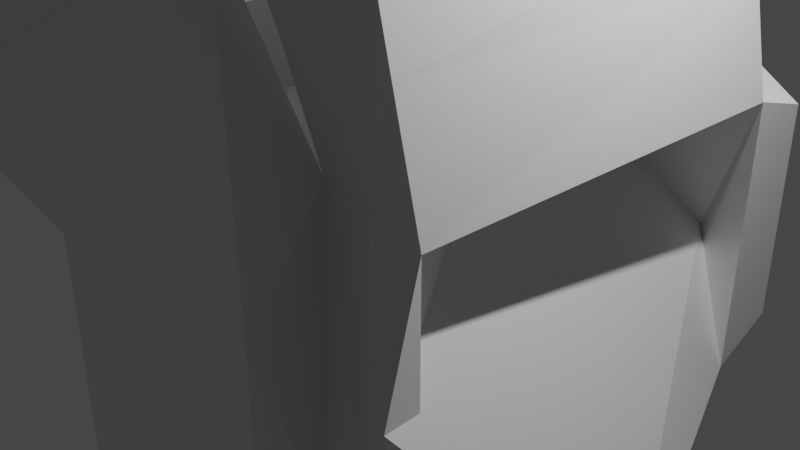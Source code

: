 # Source: untitled.blend  (saved by Blender 3.0.42; exported with 4.5.12 LTS)
import bpy
from mathutils import Matrix  # noqa: F401  (used for matrix-valued properties, if any)

bpy.ops.wm.read_factory_settings(use_empty=True)
scene = bpy.context.scene
scene.name = 'Scene'

# ---- collections
col_collection = bpy.data.collections.new('Collection'); scene.collection.children.link(col_collection)

# ---- materials (node trees are filled in below, after node groups)
mat_material = bpy.data.materials.new('Material')
mat_material.alpha_threshold = 0.0
mat_material.use_transparent_shadow = False
mat_material.line_color = (0.0, 0.0, 0.0, 1.0)

# ---- material node trees
mat_material.use_nodes = True; mat_material.node_tree.nodes.clear()
_N = mat_material.node_tree.nodes; _L = mat_material.node_tree.links
n0 = _N.new('ShaderNodeOutputMaterial'); n0.name = 'Material Output'; n0.location = (300, 300)
n1 = _N.new('ShaderNodeBsdfPrincipled'); n1.name = 'Principled BSDF'; n1.location = (10, 300)
n1.distribution = 'GGX'
n1.subsurface_method = 'RANDOM_WALK_SKIN'
n1.inputs[2].default_value = 0.4
n1.inputs[3].default_value = 1.45
n1.inputs[27].default_value = (0.0, 0.0, 0.0, 1.0)
n1.inputs[28].default_value = 1.0
_L.new(n1.outputs[0], n0.inputs[0])
n0.is_active_output = True

# ---- world
world_world = bpy.data.worlds.new('World'); scene.world = world_world
world_world.use_nodes = True; world_world.node_tree.nodes.clear()
_N = world_world.node_tree.nodes; _L = world_world.node_tree.links
n0 = _N.new('ShaderNodeOutputWorld'); n0.name = 'World Output'; n0.location = (300, 300)
n1 = _N.new('ShaderNodeBackground'); n1.name = 'Background'; n1.location = (10, 300)
n1.inputs[0].default_value = (0.05088, 0.05088, 0.05088, 1.0)
_L.new(n1.outputs[0], n0.inputs[0])
n0.is_active_output = True
world_world.color = (0.05088, 0.05088, 0.05088)
world_world.use_sun_shadow = False
world_world.sun_shadow_jitter_overblur = 0.0

# ---- cameras
cam_camera = bpy.data.cameras.new('Camera')
cam_camera.clip_end = 100.0
cam_camera.ortho_scale = 7.314

# ---- lights
light_light = bpy.data.lights.new('Light', 'POINT')
light_light.transmission_factor = 0.0
light_light.energy = 1000.0
light_light.shadow_soft_size = 0.1
light_light.shadow_maximum_resolution = 0.006
light_light.use_absolute_resolution = True

# ---- meshes
me_cube = bpy.data.meshes.new('Cube')
me_cube.from_pydata([(0.3369, 0.3188, 1.027), (0.5825, 0.9565, -0.6205), (0.2917, -0.3551, 0.9386), (1.0, -1.0, -1.0), (-0.327, 0.3318, 1.012), (-0.5632, 0.9612, -0.62), (-0.2982, -0.3822, 0.9508), (-1.0, -1.0, -1.0), (1.861, 1.001, 1.002), (1.847, 1.0, -1.0), (1.847, -1.0, 1.0), (1.847, -1.0, -1.0), (0.525, 0.432, 1.33), (1.348, 1.186, -0.121), (1.886, -1.186, 0.121), (2.708, -0.432, -1.33), (-1.0, 0.6825, -1.718), (-1.0, -1.317, -1.718), (1.0, 0.6825, -1.718), (-1.013, -1.324, 0.2811), (1.0, -1.317, 0.2818), (1.0, -1.317, -1.718), (-1.349, 1.159, -0.5561), (-2.002, -0.7325, -1.324), (-1.026, -1.093, 1.506), (-1.386, 0.8407, 0.6879), (-1.02, -1.004, 1.476), (-0.9805, 1.017, 1.505), (-1.455, -0.9941, 1.504), (-1.459, 1.022, 1.499), (-1.451, -1.326, 0.9786), (-0.9966, -1.336, 0.9968), (-1.519, -1.332, 1.574), (-0.9694, -1.34, 1.52), (-1.44, -1.49, 0.9892), (-0.9769, -1.509, 0.9781), (-1.518, -1.531, 1.57), (-0.9902, -1.498, 1.494), (0.4074, -1.094, 2.39), (-1.173, -1.376, 2.334), (-0.1865, -1.507, 1.87), (-1.238, -1.724, 1.288), (0.6521, 1.014, 2.35), (0.6706, -1.063, 2.298), (1.594, 0.9513, 2.32), (1.594, -1.049, 2.32), (1.264, 0.2631, 2.71), (1.25, -0.4748, 2.717), (1.076, 0.2631, 2.71), (1.09, -0.4748, 2.717), (0.7248, -1.474, 2.301), (1.594, -1.461, 2.32), (0.658, -1.506, 2.875), (1.594, -1.461, 2.769), (0.9797, 1.405, 0.8621), (1.035, 1.388, -0.8242), (1.808, 1.39, 0.8285), (1.807, 1.385, -0.81), (-0.9314, 1.216, 0.6794), (-0.9651, 1.242, -0.7499), (-1.428, 1.217, 1.0), (-1.428, 1.217, -1.0), (-0.2589, 0.9904, 1.034), (-0.2772, 1.0, -1.0), (-0.3111, 1.245, 0.8552), (-0.3205, 1.228, -0.8876), (-0.8488, 1.537, 0.4801), (-0.8502, 1.546, -0.5649), (-0.3988, 1.577, 0.6467), (-0.3607, 1.604, -0.7918), (-1.706, 0.2528, 1.752), (-1.731, -0.0897, 1.775), (-1.69, -0.4311, 1.737), (-1.585, -0.7617, 1.641), (-1.418, -1.072, 1.488), (-1.194, -1.354, 1.284), (-0.9198, -1.599, 1.033), (-0.6028, -1.801, 0.7432), (-0.2517, -1.954, 0.4221), (0.1235, -2.053, 0.07894), (0.5124, -2.095, -0.2767), (0.9039, -2.081, -0.6348), (-1.952, -0.6284, 1.517), (-2.088, 0.293, 1.133), (-2.054, -0.5404, 1.681), (-2.141, 0.2751, 1.295), (-1.481, -0.7007, 2.356), (-1.232, -0.9346, 2.375), (-1.748, 0.4576, 1.72), (-1.577, 0.625, 1.501), (-1.561, -0.6773, 2.328), (-1.734, -0.7672, 2.175), (-1.734, 0.4546, 1.719), (-1.918, 0.6024, 1.43), (-1.992, 0.4791, -0.1164), (-1.508, 1.192, -0.526), (-2.259, -0.286, -0.4452), (-2.17, -0.7176, -1.277), (-1.776, 0.4259, -0.4771), (-1.904, 0.508, 0.2393), (-1.894, 0.502, 0.2333), (-1.877, 1.872, 0.1526), (-1.745, -0.415, 0.6164), (-2.34, -0.2365, -0.8966), (-1.404, -0.2825, 1.069), (-1.688, 0.06004, 0.5754), (-0.6798, -1.014, 2.582), (-1.835, -0.3355, 0.427), (-1.789, 0.1854, 0.4549), (-2.416, 0.7546, -0.5685), (0.8123, 0.6962, 2.793), (0.8361, -0.8806, 2.721), (1.523, 0.694, 2.786), (1.504, -0.8806, 2.721), (0.7896, -0.8395, 0.9971), (-0.8317, -0.9189, 0.965), (0.4999, 0.8693, 0.5329), (-0.4186, 0.835, 0.4487), (0.2465, 0.3283, 2.076), (0.2322, -0.3182, 2.084), (-0.3269, 0.3238, 2.012), (-0.3577, -0.3453, 2.097), (0.9235, 0.9364, -0.9586), (-1.0, 1.0, -1.0), (0.7768, 0.7683, 0.8756), (-0.7521, 0.7966, 0.8154), (0.3772, 1.153, -0.3832), (-0.3546, 1.16, -0.3824), (0.3338, 1.117, 0.4012), (-0.2639, 1.079, 0.3355), (0.5795, 1.174, -0.5671), (-0.5663, 1.179, -0.5666), (0.4797, 1.064, 0.5674), (-0.4216, 1.052, 0.502), (0.2211, 1.387, -0.183), (-0.2036, 1.399, -0.1852), (0.216, 1.398, 0.3288), (-0.2132, 1.397, 0.3435), (0.3737, 1.403, -0.3218), (-0.3581, 1.41, -0.3211), (0.3155, 1.34, 0.4427), (-0.2778, 1.332, 0.4089), (0.08814, 1.56, -0.03588), (-0.1507, 1.634, -0.06328), (0.09881, 1.638, 0.3231), (-0.1266, 1.638, 0.3498), (0.2187, 1.56, -0.1406), (-0.2287, 1.591, -0.1525), (0.2075, 1.568, 0.3731), (-0.2169, 1.57, 0.3846), (0.002693, 1.756, 0.06558), (-0.05361, 1.774, 0.06357), (0.00558, 1.762, 0.2643), (-0.02064, 1.755, 0.2686), (0.08743, 1.718, -0.004506), (-0.1152, 1.762, -0.01896), (0.07812, 1.739, 0.3102), (-0.07494, 1.734, 0.3123), (0.01967, 1.83, 0.09102), (-0.02981, 1.842, 0.08857), (0.01313, 1.828, 0.2449), (-0.00958, 1.821, 0.2459), (1.424, 1.0, -1.0), (1.424, -1.0, -1.0), (1.318, -0.9197, 0.9985), (1.338, 0.9011, 0.9585), (1.17, -1.049, 2.32), (1.169, 0.9795, 2.332), (1.17, -0.8806, 2.721), (1.176, 0.7097, 2.826), (1.17, -1.466, 2.312), (1.17, -1.509, 2.848), (1.424, 1.399, -0.8437), (1.422, 1.437, 1.014), (1.17, -0.4748, 2.717), (1.17, 0.2631, 2.71), (0.7423, -0.9801, 1.806), (0.701, 0.9388, 1.771), (1.691, -1.03, 1.811), (1.668, 1.02, 1.822), (1.229, 1.074, 1.673), (1.227, -0.999, 1.81)], [(70, 71), (71, 72), (72, 73), (73, 74), (74, 75), (75, 76), (76, 77), (77, 78), (78, 79), (79, 80), (80, 81), (88, 70)], [(4, 6, 121, 120), (7, 123, 16, 17), (123, 7, 23, 22), (122, 3, 21, 18), (163, 162, 9, 11), (5, 117, 133, 131), (8, 10, 14, 12), (177, 176, 43, 42), (164, 163, 11, 10), (162, 122, 55, 172), (13, 12, 14, 15), (9, 8, 12, 13), (11, 9, 13, 15), (10, 11, 15, 14), (21, 20, 19, 17), (16, 18, 21, 17), (115, 7, 17, 19), (123, 122, 18, 16), (115, 19, 41, 39), (3, 114, 20, 21), (25, 101, 93, 89), (115, 125, 27, 26), (22, 25, 60, 61), (7, 115, 24, 23), (26, 27, 29, 28), (115, 26, 33, 31), (25, 24, 28, 29), (125, 25, 29, 27), (31, 33, 37, 35), (26, 28, 32, 33), (24, 115, 31, 30), (28, 24, 30, 32), (34, 35, 37, 36), (30, 31, 35, 34), (32, 30, 34, 36), (33, 32, 36, 37), (38, 39, 41, 40), (19, 20, 40, 41), (114, 115, 39, 38), (20, 114, 38, 40), (166, 45, 51, 170), (181, 178, 45, 166), (178, 179, 44, 45), (180, 177, 42, 167), (175, 174, 49, 48), (42, 43, 111, 110), (167, 42, 110, 169), (45, 44, 112, 113), (170, 51, 53, 171), (111, 43, 50, 52), (45, 113, 53, 51), (168, 111, 52, 171), (172, 173, 56, 57), (8, 9, 57, 56), (165, 8, 56, 173), (122, 124, 54, 55), (58, 59, 61, 60), (58, 125, 62, 64), (123, 22, 61, 59), (25, 125, 58, 60), (62, 63, 65, 64), (125, 123, 63, 62), (123, 59, 65, 63), (64, 65, 69, 68), (67, 66, 68, 69), (65, 59, 67, 69), (58, 64, 68, 66), (59, 58, 66, 67), (86, 88, 92, 90), (83, 85, 93, 101), (83, 82, 84, 85), (22, 23, 97, 95), (82, 83, 101, 106), (101, 95, 94, 98), (91, 93, 85, 84), (106, 24, 87, 91), (87, 89, 88, 86), (90, 92, 93, 91), (86, 90, 91, 87), (92, 88, 89, 93), (24, 25, 89, 87), (95, 97, 96, 94), (99, 105, 108, 100), (84, 82, 106, 91), (25, 22, 95, 101), (106, 101, 100, 108), (101, 98, 99, 100), (102, 107, 109, 104), (103, 96, 97, 106), (23, 24, 106, 97), (98, 103, 105, 99), (102, 104, 105, 103), (103, 106, 107, 102), (106, 108, 109, 107), (108, 105, 104, 109), (96, 103, 98, 94), (47, 46, 110, 111), (48, 49, 113, 112), (174, 47, 111, 168), (175, 48, 112, 169), (2, 6, 115, 114), (0, 2, 114, 124), (6, 4, 125, 115), (4, 0, 124, 125), (118, 120, 121, 119), (6, 2, 119, 121), (0, 4, 120, 118), (2, 0, 118, 119), (5, 1, 122, 123), (1, 116, 124, 122), (117, 5, 123, 125), (116, 117, 125, 124), (129, 128, 140, 141), (1, 5, 131, 130), (117, 116, 132, 133), (116, 1, 130, 132), (127, 126, 130, 131), (126, 128, 132, 130), (129, 127, 131, 133), (128, 129, 133, 132), (135, 137, 149, 147), (128, 126, 138, 140), (127, 129, 141, 139), (126, 127, 139, 138), (135, 134, 138, 139), (134, 136, 140, 138), (137, 135, 139, 141), (136, 137, 141, 140), (145, 144, 156, 157), (134, 135, 147, 146), (137, 136, 148, 149), (136, 134, 146, 148), (143, 142, 146, 147), (142, 144, 148, 146), (145, 143, 147, 149), (144, 145, 149, 148), (153, 152, 160, 161), (144, 142, 154, 156), (143, 145, 157, 155), (142, 143, 155, 154), (151, 150, 154, 155), (150, 152, 156, 154), (153, 151, 155, 157), (152, 153, 157, 156), (159, 161, 160, 158), (152, 150, 158, 160), (151, 153, 161, 159), (150, 151, 159, 158), (46, 175, 169, 110), (49, 174, 168, 113), (124, 165, 173, 54), (55, 54, 173, 172), (113, 168, 171, 53), (50, 170, 171, 52), (44, 167, 169, 112), (46, 47, 174, 175), (179, 180, 167, 44), (176, 181, 166, 43), (43, 166, 170, 50), (9, 162, 172, 57), (114, 3, 163, 164), (3, 122, 162, 163), (114, 164, 181, 176), (8, 165, 180, 179), (165, 124, 177, 180), (10, 8, 179, 178), (164, 10, 178, 181), (124, 114, 176, 177)])
_uv = me_cube.uv_layers.new(name='UVMap')
_uv.uv.foreach_set('vector', [0.7951, 0.5754, 0.7956, 0.6745, 0.7956, 0.6745, 0.7951, 0.5754, 0.375, 0.0, 0.375, 0.25, 0.375, 0.25, 0.375, 0.0, 0.375, 0.25, 0.375, 0.0, 0.375, 0.0, 0.375, 0.25, 0.375, 0.5, 0.375, 0.75, 0.375, 0.75, 0.375, 0.5, 0.375, 0.75, 0.375, 0.5, 0.375, 0.5, 0.375, 0.75, 0.4268, 0.3009, 0.5731, 0.307, 0.5731, 0.307, 0.4268, 0.3009, 0.625, 0.5, 0.625, 0.75, 0.625, 0.75, 0.625, 0.5, 0.625, 0.5, 0.625, 0.75, 0.625, 0.75, 0.625, 0.5, 0.625, 0.75, 0.375, 0.75, 0.375, 0.75, 0.625, 0.75, 0.375, 0.5, 0.375, 0.5, 0.375, 0.5, 0.375, 0.5, 0.375, 0.5, 0.625, 0.5, 0.625, 0.75, 0.375, 0.75, 0.375, 0.5, 0.625, 0.5, 0.625, 0.5, 0.375, 0.5, 0.375, 0.75, 0.375, 0.5, 0.375, 0.5, 0.375, 0.75, 0.625, 0.75, 0.375, 0.75, 0.375, 0.75, 0.625, 0.75, 0.375, 0.75, 0.625, 0.75, 0.625, 1.0, 0.375, 1.0, 0.125, 0.5, 0.375, 0.5, 0.375, 0.75, 0.125, 0.75, 0.625, 0.0, 0.375, 0.0, 0.375, 0.0, 0.625, 0.0, 0.375, 0.25, 0.375, 0.5, 0.375, 0.5, 0.375, 0.25, 0.625, 0.0, 0.625, 0.0, 0.625, 0.0, 0.625, 0.0, 0.375, 0.75, 0.625, 0.75, 0.625, 0.75, 0.375, 0.75, 0.625, 0.25, 0.625, 0.25, 0.625, 0.25, 0.625, 0.25, 0.875, 0.75, 0.875, 0.5, 0.875, 0.5, 0.875, 0.75, 0.375, 0.25, 0.625, 0.25, 0.625, 0.25, 0.375, 0.25, 0.375, 0.0, 0.625, 0.0, 0.625, 0.0, 0.375, 0.0, 0.875, 0.75, 0.875, 0.5, 0.875, 0.5, 0.875, 0.75, 0.875, 0.75, 0.875, 0.75, 0.875, 0.75, 0.875, 0.75, 0.625, 0.25, 0.625, 0.0, 0.625, 0.0, 0.625, 0.25, 0.625, 0.25, 0.625, 0.25, 0.625, 0.25, 0.625, 0.25, 0.875, 0.75, 0.875, 0.75, 0.875, 0.75, 0.875, 0.75, 0.875, 0.75, 0.875, 0.75, 0.875, 0.75, 0.875, 0.75, 0.625, 0.0, 0.625, 0.0, 0.625, 0.0, 0.625, 0.0, 0.625, 0.0, 0.625, 0.0, 0.625, 0.0, 0.625, 0.0, 0.625, 0.0, 0.625, 0.0, 0.625, 0.0, 0.625, 0.0, 0.625, 0.0, 0.625, 0.0, 0.625, 0.0, 0.625, 0.0, 0.625, 0.0, 0.625, 0.0, 0.625, 0.0, 0.625, 0.0, 0.875, 0.75, 0.875, 0.75, 0.875, 0.75, 0.875, 0.75, 0.625, 0.75, 0.875, 0.75, 0.875, 0.75, 0.625, 0.75, 0.625, 1.0, 0.625, 0.75, 0.625, 0.75, 0.625, 1.0, 0.625, 0.75, 0.875, 0.75, 0.875, 0.75, 0.625, 0.75, 0.625, 0.75, 0.625, 0.75, 0.625, 0.75, 0.625, 0.75, 0.625, 0.75, 0.625, 0.75, 0.625, 0.75, 0.625, 0.75, 0.625, 0.75, 0.625, 0.75, 0.625, 0.75, 0.625, 0.75, 0.625, 0.75, 0.625, 0.5, 0.625, 0.5, 0.625, 0.75, 0.625, 0.5, 0.625, 0.5, 0.625, 0.5, 0.625, 0.5, 0.625, 0.5655, 0.625, 0.6845, 0.625, 0.6845, 0.625, 0.5655, 0.625, 0.5, 0.625, 0.75, 0.625, 0.75, 0.625, 0.5, 0.625, 0.5, 0.625, 0.5, 0.625, 0.5, 0.625, 0.5, 0.625, 0.75, 0.625, 0.5, 0.625, 0.5, 0.625, 0.75, 0.625, 0.75, 0.625, 0.75, 0.625, 0.75, 0.625, 0.75, 0.625, 0.75, 0.625, 0.75, 0.625, 0.75, 0.625, 0.75, 0.625, 0.75, 0.625, 0.75, 0.625, 0.75, 0.625, 0.75, 0.625, 0.75, 0.625, 0.75, 0.625, 0.75, 0.625, 0.75, 0.375, 0.5, 0.625, 0.5, 0.625, 0.5, 0.375, 0.5, 0.625, 0.5, 0.375, 0.5, 0.375, 0.5, 0.625, 0.5, 0.625, 0.5, 0.625, 0.5, 0.625, 0.5, 0.625, 0.5, 0.375, 0.5, 0.625, 0.5, 0.625, 0.5, 0.375, 0.5, 0.625, 0.25, 0.375, 0.25, 0.375, 0.25, 0.625, 0.25, 0.625, 0.25, 0.625, 0.25, 0.625, 0.25, 0.625, 0.25, 0.375, 0.25, 0.375, 0.25, 0.375, 0.25, 0.375, 0.25, 0.625, 0.25, 0.625, 0.25, 0.625, 0.25, 0.625, 0.25, 0.625, 0.25, 0.375, 0.25, 0.375, 0.25, 0.625, 0.25, 0.625, 0.25, 0.375, 0.25, 0.375, 0.25, 0.625, 0.25, 0.375, 0.25, 0.375, 0.25, 0.375, 0.25, 0.375, 0.25, 0.625, 0.25, 0.375, 0.25, 0.375, 0.25, 0.625, 0.25, 0.375, 0.25, 0.625, 0.25, 0.625, 0.25, 0.375, 0.25, 0.375, 0.25, 0.375, 0.25, 0.375, 0.25, 0.375, 0.25, 0.625, 0.25, 0.625, 0.25, 0.625, 0.25, 0.625, 0.25, 0.375, 0.25, 0.625, 0.25, 0.625, 0.25, 0.375, 0.25, 0.625, 0.02739, 0.625, 0.225, 0.625, 0.225, 0.625, 0.02755, 0.625, 0.1909, 0.625, 0.1881, 0.625, 0.2439, 0.625, 0.3589, 0.625, 0.1909, 0.625, 0.05573, 0.625, 0.05882, 0.625, 0.1881, 0.375, 0.25, 0.375, 0.0, 0.375, 0.0, 0.375, 0.25, 0.625, 0.05573, 0.625, 0.1909, 0.5597, 0.3785, 0.6182, -0.07429, 0.462, 0.2834, 0.3993, 0.2503, 0.4669, 0.178, 0.4265, 0.1859, 0.625, 0.007425, 0.625, 0.2485, 0.625, 0.1881, 0.625, 0.05882, 0.625, 0.0, 0.625, 0.0, 0.625, 0.0, 0.625, 0.0, 0.625, 0.0, 0.625, 0.25, 0.625, 0.225, 0.625, 0.02739, 0.625, 0.02755, 0.625, 0.225, 0.625, 0.2485, 0.625, 0.007425, 0.625, 0.02739, 0.625, 0.02755, 0.625, 0.0, 0.625, 0.0, 0.625, 0.225, 0.625, 0.225, 0.625, 0.25, 0.625, 0.25, 0.625, 0.0, 0.625, 0.25, 0.625, 0.25, 0.625, 0.0, 0.375, 0.25, 0.375, 0.0, 0.4361, 0.06808, 0.4669, 0.178, 0.5283, 0.1956, 0.5627, 0.1438, 0.5479, 0.157, 0.5279, 0.1948, 0.625, 0.05882, 0.625, 0.05573, 0.625, -0.09406, 0.625, 0.009509, 0.625, 0.25, 0.375, 0.25, 0.375, 0.25, 0.4395, 0.25, 0.7162, -0.005439, 0.5597, 0.3785, 0.5279, 0.1948, 0.5472, 0.1561, 0.5613, 0.3248, 0.4646, 0.1783, 0.5283, 0.1956, 0.5279, 0.1948, 0.5643, 0.07789, 0.5554, 0.08583, 0.491, 0.2221, 0.5818, 0.1073, 0.397, 0.0629, 0.4361, 0.06808, 0.3854, 0.0001821, 0.7425, 0.02157, 0.375, 0.0, 0.625, 0.0, 0.7201, 0.0, 0.375, 0.0, 0.4457, 0.1704, 0.3839, 0.06231, 0.5624, 0.1454, 0.5283, 0.1956, 0.5643, 0.07789, 0.5818, 0.1073, 0.5601, 0.1117, 0.5316, 0.07337, 0.5316, 0.07337, 0.6206, 0.0008849, 0.5554, 0.08583, 0.5643, 0.07789, 0.6206, 0.0008849, 0.5547, 0.1152, 0.491, 0.2221, 0.5554, 0.08583, 0.5479, 0.157, 0.5627, 0.1438, 0.5818, 0.1073, 0.491, 0.2221, 0.4361, 0.06808, 0.4325, 0.07047, 0.4457, 0.1704, 0.4669, 0.178, 0.625, 0.6845, 0.625, 0.5655, 0.625, 0.5, 0.625, 0.75, 0.625, 0.5655, 0.625, 0.6845, 0.625, 0.75, 0.625, 0.5, 0.625, 0.6845, 0.625, 0.6845, 0.625, 0.75, 0.625, 0.75, 0.625, 0.5655, 0.625, 0.5655, 0.625, 0.5, 0.625, 0.5, 0.7044, 0.6734, 0.7956, 0.6745, 0.875, 0.75, 0.625, 0.75, 0.7049, 0.5765, 0.7044, 0.6734, 0.625, 0.75, 0.625, 0.5, 0.7956, 0.6745, 0.7951, 0.5754, 0.875, 0.5, 0.875, 0.75, 0.7951, 0.5754, 0.7049, 0.5765, 0.625, 0.5, 0.875, 0.5, 0.7049, 0.5765, 0.7951, 0.5754, 0.7956, 0.6745, 0.7044, 0.6734, 0.7956, 0.6745, 0.7044, 0.6734, 0.7044, 0.6734, 0.7956, 0.6745, 0.7049, 0.5765, 0.7951, 0.5754, 0.7951, 0.5754, 0.7049, 0.5765, 0.7044, 0.6734, 0.7049, 0.5765, 0.7049, 0.5765, 0.7044, 0.6734, 0.4268, 0.3009, 0.4253, 0.4493, 0.375, 0.5, 0.375, 0.25, 0.4253, 0.4493, 0.5746, 0.4434, 0.625, 0.5, 0.375, 0.5, 0.5731, 0.307, 0.4268, 0.3009, 0.375, 0.25, 0.625, 0.25, 0.5746, 0.4434, 0.5731, 0.307, 0.625, 0.25, 0.625, 0.5, 0.5483, 0.3331, 0.5498, 0.4174, 0.5498, 0.4174, 0.5483, 0.3331, 0.4253, 0.4493, 0.4268, 0.3009, 0.4268, 0.3009, 0.4253, 0.4493, 0.5731, 0.307, 0.5746, 0.4434, 0.5746, 0.4434, 0.5731, 0.307, 0.5746, 0.4434, 0.4253, 0.4493, 0.4253, 0.4493, 0.5746, 0.4434, 0.4515, 0.3269, 0.4501, 0.4235, 0.4253, 0.4493, 0.4268, 0.3009, 0.4501, 0.4235, 0.5498, 0.4174, 0.5746, 0.4434, 0.4253, 0.4493, 0.5483, 0.3331, 0.4515, 0.3269, 0.4268, 0.3009, 0.5731, 0.307, 0.5498, 0.4174, 0.5483, 0.3331, 0.5731, 0.307, 0.5746, 0.4434, 0.47, 0.3472, 0.5298, 0.3522, 0.5298, 0.3522, 0.47, 0.3472, 0.5498, 0.4174, 0.4501, 0.4235, 0.4501, 0.4235, 0.5498, 0.4174, 0.4515, 0.3269, 0.5483, 0.3331, 0.5483, 0.3331, 0.4515, 0.3269, 0.4501, 0.4235, 0.4515, 0.3269, 0.4515, 0.3269, 0.4501, 0.4235, 0.47, 0.3472, 0.4689, 0.4034, 0.4501, 0.4235, 0.4515, 0.3269, 0.4689, 0.4034, 0.5309, 0.3985, 0.5498, 0.4174, 0.4501, 0.4235, 0.5298, 0.3522, 0.47, 0.3472, 0.4515, 0.3269, 0.5483, 0.3331, 0.5309, 0.3985, 0.5298, 0.3522, 0.5483, 0.3331, 0.5498, 0.4174, 0.5155, 0.3667, 0.516, 0.3842, 0.516, 0.3842, 0.5155, 0.3667, 0.4689, 0.4034, 0.47, 0.3472, 0.47, 0.3472, 0.4689, 0.4034, 0.5298, 0.3522, 0.5309, 0.3985, 0.5309, 0.3985, 0.5298, 0.3522, 0.5309, 0.3985, 0.4689, 0.4034, 0.4689, 0.4034, 0.5309, 0.3985, 0.4843, 0.3634, 0.4837, 0.3873, 0.4689, 0.4034, 0.47, 0.3472, 0.4837, 0.3873, 0.516, 0.3842, 0.5309, 0.3985, 0.4689, 0.4034, 0.5155, 0.3667, 0.4843, 0.3634, 0.47, 0.3472, 0.5298, 0.3522, 0.516, 0.3842, 0.5155, 0.3667, 0.5298, 0.3522, 0.5309, 0.3985, 0.5081, 0.374, 0.5081, 0.3769, 0.5081, 0.3769, 0.5081, 0.374, 0.516, 0.3842, 0.4837, 0.3873, 0.4837, 0.3873, 0.516, 0.3842, 0.4843, 0.3634, 0.5155, 0.3667, 0.5155, 0.3667, 0.4843, 0.3634, 0.4837, 0.3873, 0.4843, 0.3634, 0.4843, 0.3634, 0.4837, 0.3873, 0.4917, 0.3722, 0.4916, 0.3787, 0.4837, 0.3873, 0.4843, 0.3634, 0.4916, 0.3787, 0.5081, 0.3769, 0.516, 0.3842, 0.4837, 0.3873, 0.5081, 0.374, 0.4917, 0.3722, 0.4843, 0.3634, 0.5155, 0.3667, 0.5081, 0.3769, 0.5081, 0.374, 0.5155, 0.3667, 0.516, 0.3842, 0.4917, 0.3722, 0.5081, 0.374, 0.5081, 0.3769, 0.4916, 0.3787, 0.5081, 0.3769, 0.4916, 0.3787, 0.4916, 0.3787, 0.5081, 0.3769, 0.4917, 0.3722, 0.5081, 0.374, 0.5081, 0.374, 0.4917, 0.3722, 0.4916, 0.3787, 0.4917, 0.3722, 0.4917, 0.3722, 0.4916, 0.3787, 0.625, 0.5655, 0.625, 0.5655, 0.625, 0.5, 0.625, 0.5, 0.625, 0.6845, 0.625, 0.6845, 0.625, 0.75, 0.625, 0.75, 0.625, 0.5, 0.625, 0.5, 0.625, 0.5, 0.625, 0.5, 0.375, 0.5, 0.625, 0.5, 0.625, 0.5, 0.375, 0.5, 0.625, 0.75, 0.625, 0.75, 0.625, 0.75, 0.625, 0.75, 0.625, 0.75, 0.625, 0.75, 0.625, 0.75, 0.625, 0.75, 0.625, 0.5, 0.625, 0.5, 0.625, 0.5, 0.625, 0.5, 0.625, 0.5655, 0.625, 0.6845, 0.625, 0.6845, 0.625, 0.5655, 0.625, 0.5, 0.625, 0.5, 0.625, 0.5, 0.625, 0.5, 0.625, 0.75, 0.625, 0.75, 0.625, 0.75, 0.625, 0.75, 0.625, 0.75, 0.625, 0.75, 0.625, 0.75, 0.625, 0.75, 0.375, 0.5, 0.375, 0.5, 0.375, 0.5, 0.375, 0.5, 0.625, 0.75, 0.375, 0.75, 0.375, 0.75, 0.625, 0.75, 0.375, 0.75, 0.375, 0.5, 0.375, 0.5, 0.375, 0.75, 0.625, 0.75, 0.625, 0.75, 0.625, 0.75, 0.625, 0.75, 0.625, 0.5, 0.625, 0.5, 0.625, 0.5, 0.625, 0.5, 0.625, 0.5, 0.625, 0.5, 0.625, 0.5, 0.625, 0.5, 0.625, 0.75, 0.625, 0.5, 0.625, 0.5, 0.625, 0.75, 0.625, 0.75, 0.625, 0.75, 0.625, 0.75, 0.625, 0.75, 0.625, 0.5, 0.625, 0.75, 0.625, 0.75, 0.625, 0.5])
me_cube.materials.append(mat_material)
me_cube.use_remesh_preserve_volume = False
me_cube.use_remesh_preserve_attributes = False
me_cube.use_mirror_vertex_groups = False
me_cube.update()

# ---- objects
ob_cube = bpy.data.objects.new('Cube', me_cube)
ob_light = bpy.data.objects.new('Light', light_light)
ob_camera = bpy.data.objects.new('Camera', cam_camera)

# ---- transforms, parenting, visibility, modifiers, constraints
ob_cube.location = (0.0, 0.0, -0.08514)
ob_cube.scale = (1.389, 2.204, 1.465)
ob_cube.lock_rotations_4d = False
ob_cube.empty_display_type = 'ARROWS'
ob_cube.lineart.crease_threshold = 0.0
ob_light.location = (4.076, 1.005, 5.904)
ob_light.rotation_euler = (0.6503, 0.05522, 1.866)
ob_light.lock_rotations_4d = False
ob_light.empty_display_type = 'ARROWS'
ob_light.color = (0.0, 0.0, 0.0, 0.0)
ob_light.lineart.crease_threshold = 0.0
ob_camera.location = (7.359, -6.926, 4.958)
ob_camera.rotation_euler = (1.109, 0.0, 0.8149)
ob_camera.lock_rotations_4d = False
ob_camera.empty_display_type = 'ARROWS'
ob_camera.color = (0.0, 0.0, 0.0, 0.0)
ob_camera.display_type = 'WIRE'
ob_camera.lineart.crease_threshold = 0.0

# ---- collection membership
col_collection.objects.link(ob_cube)
col_collection.objects.link(ob_light)
col_collection.objects.link(ob_camera)

# ---- scene / render settings (as saved in the file)
scene.camera = ob_camera
scene.frame_start = 1; scene.frame_end = 250; scene.frame_set(106)
scene.render.engine = 'BLENDER_EEVEE_NEXT'
scene.cycles.sampling_pattern = 'TABULATED_SOBOL'
scene.cycles.use_light_tree = False
scene.view_settings.view_transform = 'Filmic'
bpy.context.view_layer.update()

